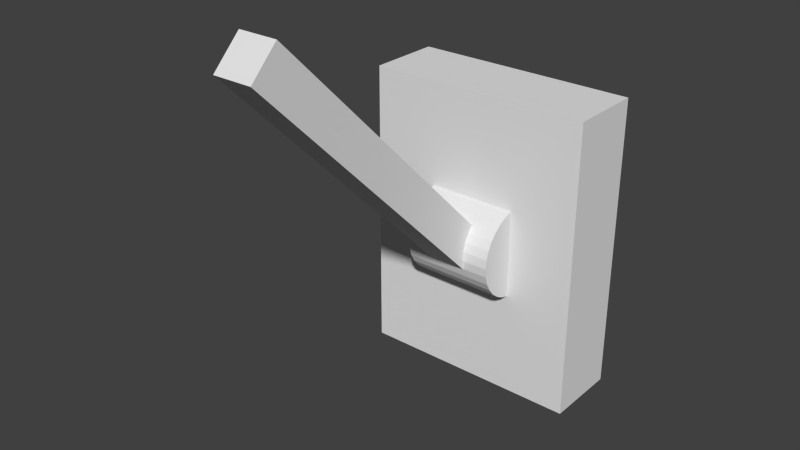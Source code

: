 # Source: lever_rigged.blend  (saved by Blender 2.71.0; exported with 4.5.12 LTS)
import bpy
from mathutils import Matrix  # noqa: F401  (used for matrix-valued properties, if any)

bpy.ops.wm.read_factory_settings(use_empty=True)
scene = bpy.context.scene
scene.name = 'Scene'

# ---- collections
col_collection_1 = bpy.data.collections.new('Collection 1'); scene.collection.children.link(col_collection_1)

# ---- world
world_world = bpy.data.worlds.new('World'); scene.world = world_world
world_world.color = (0.05088, 0.05088, 0.05088)
world_world.use_sun_shadow = False
world_world.sun_shadow_jitter_overblur = 0.0
world_world.cycles.sampling_method = 'MANUAL'
world_world.cycles.sample_map_resolution = 256

# ---- meshes
me_cube_002 = bpy.data.meshes.new('Cube.002')
me_cube_002.from_pydata([(-1.0, -0.25, -1.0), (-1.0, 0.25, -1.0), (1.0, 0.25, -1.0), (1.0, -0.25, -1.0), (-1.0, -0.25, 1.0), (-1.0, 0.25, 1.0), (1.0, 0.25, 1.0), (1.0, -0.25, 1.0)], [], [(4, 5, 1, 0), (5, 6, 2, 1), (6, 7, 3, 2), (7, 4, 0, 3), (0, 1, 2, 3), (7, 6, 5, 4)])
_uv = me_cube_002.uv_layers.new(name='UVMap')
_uv.uv.foreach_set('vector', [0.4375, 0.625, 0.4375, 0.0, 0.5625, 0.0, 0.5625, 0.625, 0.0, 0.0, 0.0, 0.0, 0.0, 0.0, 0.0, 0.0, 0.5625, 0.0, 0.5625, 0.625, 0.4375, 0.625, 0.4375, 0.0, 0.5625, 0.625, 0.4375, 0.625, 0.4375, 0.5, 0.5625, 0.5, 0.4375, 0.625, 0.4375, 0.0, 0.5625, 0.0, 0.5625, 0.625, 0.4375, 0.625, 0.4375, 0.0, 0.5625, 0.0, 0.5625, 0.625])
me_cube_002.use_remesh_preserve_volume = False
me_cube_002.use_remesh_preserve_attributes = False
me_cube_002.use_mirror_vertex_groups = False
me_cube_002.update()
me_cylinder = bpy.data.meshes.new('Cylinder')
me_cylinder.from_pydata([(0.9808, -0.1951, -1.0), (0.9808, -0.1951, 1.0), (0.9239, -0.3827, -1.0), (0.9239, -0.3827, 1.0), (0.8315, -0.5556, -1.0), (0.8315, -0.5556, 1.0), (0.7071, -0.7071, -1.0), (0.7071, -0.7071, 1.0), (0.5556, -0.8315, -1.0), (0.5556, -0.8315, 1.0), (0.3827, -0.9239, -1.0), (0.3827, -0.9239, 1.0), (0.1951, -0.9808, -1.0), (0.1951, -0.9808, 1.0), (-3.258e-07, -1.0, -1.0), (-3.258e-07, -1.0, 1.0), (-0.1951, -0.9808, -1.0), (-0.1951, -0.9808, 1.0), (-0.3827, -0.9239, -1.0), (-0.3827, -0.9239, 1.0), (-0.5556, -0.8315, -1.0), (-0.5556, -0.8315, 1.0), (-0.7071, -0.7071, -1.0), (-0.7071, -0.7071, 1.0), (-0.8315, -0.5556, -1.0), (-0.8315, -0.5556, 1.0), (-0.9239, -0.3827, -1.0), (-0.9239, -0.3827, 1.0), (-0.9808, -0.1951, -1.0), (-0.9808, -0.1951, 1.0)], [], [(0, 1, 3, 2), (2, 3, 5, 4), (4, 5, 7, 6), (6, 7, 9, 8), (8, 9, 11, 10), (10, 11, 13, 12), (12, 13, 15, 14), (14, 15, 17, 16), (16, 17, 19, 18), (18, 19, 21, 20), (20, 21, 23, 22), (22, 23, 25, 24), (24, 25, 27, 26), (26, 27, 29, 28), (0, 2, 4, 6, 8, 10, 12, 14, 16, 18, 20, 22, 24, 26, 28), (3, 1, 29, 27, 25, 23, 21, 19, 17, 15, 13, 11, 9, 7, 5), (0, 28, 29, 1)])
_uv = me_cylinder.uv_layers.new(name='UVMap')
_uv.uv.foreach_set('vector', [-0.007727, 0.8644, -0.007728, 0.1358, 0.06369, 0.1358, 0.06369, 0.8644, 0.06369, 0.8644, 0.06369, 0.1358, 0.1351, 0.1358, 0.1351, 0.8644, 0.1351, 0.8644, 0.1351, 0.1358, 0.2065, 0.1358, 0.2065, 0.8644, 0.2065, 0.8644, 0.2065, 0.1358, 0.2779, 0.1358, 0.2779, 0.8644, 0.2779, 0.8644, 0.2779, 0.1358, 0.3494, 0.1358, 0.3494, 0.8644, 0.3494, 0.8644, 0.3494, 0.1358, 0.4208, 0.1358, 0.4208, 0.8644, 0.4208, 0.8644, 0.4208, 0.1358, 0.4922, 0.1358, 0.4922, 0.8644, 0.4922, 0.8644, 0.4922, 0.1358, 0.5636, 0.1358, 0.5636, 0.8644, 0.5636, 0.8644, 0.5636, 0.1358, 0.635, 0.1358, 0.635, 0.8644, 0.635, 0.8644, 0.635, 0.1358, 0.7064, 0.1358, 0.7064, 0.8644, 0.7064, 0.8644, 0.7064, 0.1358, 0.7779, 0.1358, 0.7779, 0.8644, 0.7779, 0.8644, 0.7779, 0.1358, 0.8493, 0.1358, 0.8493, 0.8644, 0.8493, 0.8644, 0.8493, 0.1358, 0.9207, 0.1358, 0.9207, 0.8644, 0.9207, 0.8644, 0.9207, 0.1358, 0.9921, 0.1358, 0.9921, 0.8644, 2.384e-07, 1.0, 0.02901, 0.9044, 0.07611, 0.8163, 0.1395, 0.739, 0.2167, 0.6756, 0.3049, 0.6285, 0.4005, 0.5995, 0.4999, 0.5897, 0.5994, 0.5995, 0.695, 0.6285, 0.7831, 0.6756, 0.8604, 0.739, 0.9238, 0.8163, 0.9709, 0.9044, 0.9999, 1.0, 0.9709, 0.9044, 0.9999, 1.0, 0.0, 1.0, 0.02901, 0.9044, 0.07611, 0.8163, 0.1395, 0.739, 0.2167, 0.6756, 0.3049, 0.6285, 0.4005, 0.5995, 0.4999, 0.5897, 0.5994, 0.5995, 0.695, 0.6285, 0.7831, 0.6756, 0.8604, 0.739, 0.9238, 0.8162, 0.0, 0.0, 0.0, 0.0, 0.0, 0.0, 0.0, 0.0])
me_cylinder.use_remesh_preserve_volume = False
me_cylinder.use_remesh_preserve_attributes = False
me_cylinder.use_mirror_vertex_groups = False
me_cylinder.update()
me_cube_001 = bpy.data.meshes.new('Cube.001')
me_cube_001.from_pydata([(-1.0, -1.0, -1.0), (-1.0, 1.0, -1.0), (1.0, 1.0, -1.0), (1.0, -1.0, -1.0), (-1.0, -1.0, 1.0), (-1.0, 1.0, 1.0), (1.0, 1.0, 1.0), (1.0, -1.0, 1.0)], [], [(4, 5, 1, 0), (5, 6, 2, 1), (6, 7, 3, 2), (7, 4, 0, 3), (0, 1, 2, 3), (7, 6, 5, 4)])
_uv = me_cube_001.uv_layers.new(name='UVMap')
_uv.uv.foreach_set('vector', [0.0001, 0.0001001, 0.9999, 9.998e-05, 0.9999, 0.9999, 9.998e-05, 0.9999, 0.0001, 0.0001001, 0.9999, 9.998e-05, 0.9999, 0.9999, 9.998e-05, 0.9999, 0.9999, 0.9999, 9.998e-05, 0.9999, 0.0001001, 9.998e-05, 0.9999, 9.998e-05, 0.9999, 0.9999, 9.998e-05, 0.9999, 0.0001001, 9.998e-05, 0.9999, 9.998e-05, 9.998e-05, 0.4999, 9.998e-05, 9.998e-05, 0.9999, 9.998e-05, 0.9999, 0.4999, 0.0001002, 1.0, 9.799e-05, 0.5002, 1.0, 0.5001, 1.0, 0.9999])
me_cube_001.use_remesh_preserve_volume = False
me_cube_001.use_remesh_preserve_attributes = False
me_cube_001.use_mirror_vertex_groups = False
me_cube_001.update()
arm_armature = bpy.data.armatures.new('Armature')  # bones are not reproduced

# ---- objects
ob_armature = bpy.data.objects.new('Armature', arm_armature)
ob_cube = bpy.data.objects.new('Cube', me_cube_002)
ob_cylinder = bpy.data.objects.new('Cylinder', me_cylinder)
ob_cube_001 = bpy.data.objects.new('Cube.001', me_cube_001)

# ---- transforms, parenting, visibility, modifiers, constraints
ob_armature.location = (0.0, -1.125, 1.5)
ob_armature.rotation_euler = (0.7854, -0.0, 0.0)
ob_armature.scale = (0.5, 0.5, 0.5)
ob_armature.show_in_front = True
ob_armature.lineart.crease_threshold = 0.0
ob_cube.parent = ob_armature
ob_cube.matrix_parent_inverse = Matrix(((2.0, -0.0, 0.0, -0.0), (0.0, -1.788e-06, 2.0, -3.0), (0.0, -2.0, -1.788e-06, -2.25), (0.0, 0.0, 0.0, 1.0)))
ob_cube.location = (0.0, -1.35, 1.5)
ob_cube.scale = (0.025, 1.0, 0.025)
ob_cube.lineart.crease_threshold = 0.0
_vg = ob_cube.vertex_groups.new(name='Bone')
_vg.add([0, 1, 2, 3, 4, 5, 6, 7], 1.0, 'REPLACE')
_m = ob_cube.modifiers.new('Armature', 'ARMATURE')
_m.object = ob_armature
ob_cylinder.location = (0.0, -1.087, 1.5)
ob_cylinder.rotation_euler = (-0.0, 1.571, 0.0)
ob_cylinder.scale = (0.06118, 0.06212, 0.06)
ob_cylinder.lineart.crease_threshold = 0.0
ob_cube_001.location = (0.0, -1.05, 1.5)
ob_cube_001.scale = (0.15, 0.05, 0.2)
ob_cube_001.lineart.crease_threshold = 0.0

# ---- collection membership
col_collection_1.objects.link(ob_armature)
col_collection_1.objects.link(ob_cube)
col_collection_1.objects.link(ob_cylinder)
col_collection_1.objects.link(ob_cube_001)

# ---- scene / render settings (as saved in the file)
scene.frame_start = 1; scene.frame_end = 30; scene.frame_set(1)
scene.render.engine = 'BLENDER_EEVEE_NEXT'
scene.render.resolution_percentage = 50
scene.render.dither_intensity = 0.0
scene.cycles.use_denoising = False
scene.cycles.samples = 10
scene.cycles.sampling_pattern = 'TABULATED_SOBOL'
scene.cycles.light_sampling_threshold = 0.0
scene.cycles.use_adaptive_sampling = False
scene.cycles.use_light_tree = False
scene.cycles.blur_glossy = 0.0
scene.cycles.volume_bounces = 1
scene.cycles.pixel_filter_type = 'GAUSSIAN'
scene.cycles.sample_clamp_indirect = 0.0
scene.view_settings.view_transform = 'Standard'
bpy.context.view_layer.update()

# ---- added for rendering (the .blend has no active camera and no usable light): camera, sun
cam_auto = bpy.data.cameras.new('AutoCamera')
cam_auto.lens = 50.0
cam_auto.sensor_width = 36.0
cam_auto.clip_end = 1000.0
ob_auto_camera = bpy.data.objects.new('AutoCamera', cam_auto)
scene.collection.objects.link(ob_auto_camera)
ob_auto_camera.location = (0.731709, -2.11733, 2.16214)
ob_auto_camera.rotation_euler = (1.09748, -7.21219e-08, 0.694738)
scene.camera = ob_auto_camera
light_auto_sun = bpy.data.lights.new('AutoSun', 'SUN')
light_auto_sun.energy = 3.0
light_auto_sun.angle = 0.0523599
ob_auto_sun = bpy.data.objects.new('AutoSun', light_auto_sun)
scene.collection.objects.link(ob_auto_sun)
ob_auto_sun.rotation_euler = (0.872665, 0.174533, 0.523599)
bpy.context.view_layer.update()

